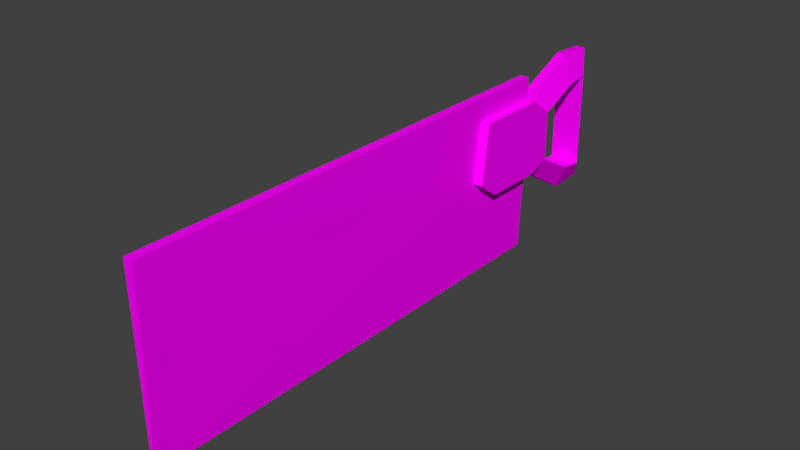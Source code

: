# Source: serrote_antigoblend.blend  (saved by Blender 2.79.0; exported with 4.5.12 LTS)
import bpy
from mathutils import Matrix  # noqa: F401  (used for matrix-valued properties, if any)

bpy.ops.wm.read_factory_settings(use_empty=True)
scene = bpy.context.scene
scene.name = 'Scene'

# ---- collections
col_collection_1 = bpy.data.collections.new('Collection 1'); scene.collection.children.link(col_collection_1)

# ---- images (referenced by path relative to the original .blend; pixels are not part of the script)
import os
ASSET_DIR = os.environ.get("B2B_ASSET_DIR", "")  # directory of the original .blend (textures are referenced by path, not embedded)
HERE = os.path.dirname(os.path.abspath(__file__))  # packed textures are extracted next to this script under _unpacked/

def load_image(name, relpath, width, height, colorspace="sRGB"):
    """Load a texture the original file referenced (path relative to the .blend, or extracted next to this script)."""
    p = next((c for c in (os.path.join(HERE, relpath), os.path.join(ASSET_DIR, relpath)) if relpath and os.path.exists(c)), "")
    if p:
        img = bpy.data.images.load(p, check_existing=True)
        img.name = name
    else:  # same state as the original file: an image datablock whose file is absent (Cycles renders it pink)
        img = bpy.data.images.new(name, width, height)
        img.source = "FILE"
        img.filepath = "//" + (relpath or name)
    img.colorspace_settings.name = colorspace
    return img
img_arco_serroteantigo_albedotransparency_png = load_image('arco_SerroteAntigo_AlbedoTransparency.png', 'arco_SerroteAntigo_AlbedoTransparency.png', 1024, 1024, 'sRGB')

# ---- materials (node trees are filled in below, after node groups)
mat_serroteantigo = bpy.data.materials.new('SerroteAntigo')
mat_serroteantigo.alpha_threshold = 0.0
mat_serroteantigo.roughness = 0.5

# ---- material node trees
mat_serroteantigo.use_nodes = True; mat_serroteantigo.node_tree.nodes.clear()
_N = mat_serroteantigo.node_tree.nodes; _L = mat_serroteantigo.node_tree.links
n0 = _N.new('ShaderNodeOutputMaterial'); n0.name = 'Material Output'; n0.location = (300, 300)
n1 = _N.new('ShaderNodeBsdfDiffuse'); n1.name = 'Diffuse BSDF'; n1.location = (10, 300)
n2 = _N.new('ShaderNodeTexImage'); n2.name = 'Image Texture'; n2.location = (-184, 140)
n2.width = 140
n2.image = img_arco_serroteantigo_albedotransparency_png
_L.new(n1.outputs[0], n0.inputs[0])
_L.new(n2.outputs[0], n1.inputs[0])
n0.is_active_output = True

# ---- world
world_world = bpy.data.worlds.new('World'); scene.world = world_world
world_world.color = (0.05088, 0.05088, 0.05088)
world_world.use_sun_shadow = False
world_world.sun_shadow_jitter_overblur = 0.0
world_world.cycles.sampling_method = 'MANUAL'

# ---- meshes
me_serroteantigo = bpy.data.meshes.new('SerroteAntigo')
me_serroteantigo.from_pydata([(-0.001231, -0.2879, -0.0723), (-0.003071, -0.2879, 0.04584), (-0.001444, 0.01847, -0.0723), (-0.003071, 0.01847, 0.04584), (0.00126, -0.2879, -0.0723), (0.0031, -0.2879, 0.04584), (0.001473, 0.01847, -0.0723), (0.0031, 0.01847, 0.04584), (0.0031, 0.01847, -0.01855), (0.0031, -0.03608, -0.007853), (0.0031, -0.03072, 0.03116), (0.0031, 0.01847, 0.03116), (-0.003071, -0.03072, 0.03116), (-0.003071, 0.01847, 0.03116), (-0.003071, 0.01847, -0.01855), (-0.003071, -0.03608, -0.007853), (-0.009948, -0.03072, 0.03116), (-0.009948, 0.01847, 0.03116), (-0.009948, -0.03608, -0.007853), (-0.009948, 0.01847, -0.01855), (0.009354, 0.01847, -0.01855), (0.009354, -0.03608, -0.007853), (0.009354, -0.03072, 0.03116), (0.009354, 0.01847, 0.03116), (0.009354, 0.06049, -0.02821), (-0.01075, 0.06049, -0.02821), (-0.003071, 0.06049, -0.04391), (0.0031, 0.06049, -0.04391), (-0.01075, 0.06049, 0.03136), (0.009354, 0.06049, 0.03136), (0.009354, 0.03334, 0.01976), (-0.009948, 0.03334, 0.01976), (0.0031, 0.06049, 0.05006), (-0.003071, 0.06049, 0.05006), (0.009354, 0.03334, -0.01344), (-0.009948, 0.03334, -0.01344), (0.009354, 0.07459, -0.02966), (-0.01075, 0.07459, -0.02966), (-0.003071, 0.08368, -0.04246), (0.0031, 0.08368, -0.04246), (-0.01075, 0.07436, 0.03268), (0.009354, 0.07436, 0.03268), (0.0031, 0.08391, 0.04875), (-0.003071, 0.08391, 0.04875), (0.009354, -0.0222, -0.01855), (0.0031, -0.01993, -0.01855), (-0.009948, -0.0225, -0.01855), (-0.003071, -0.02201, -0.01855)], [], [(34, 20, 8), (2, 14, 8, 6), (9, 10, 5, 4), (4, 5, 1, 0), (2, 6, 4, 0), (7, 3, 1, 5), (10, 11, 7, 5), (0, 1, 12, 15), (10, 9, 21, 22), (30, 31, 28, 29), (8, 45, 6), (34, 8, 27, 24), (3, 13, 12, 1), (15, 47, 2, 0), (18, 16, 46), (12, 13, 17, 16), (14, 47, 46, 19), (15, 12, 16, 18), (21, 44, 22), (11, 10, 22, 23), (9, 45, 44, 21), (19, 35, 14), (23, 30, 11), (11, 13, 3, 7), (11, 30, 29, 32), (8, 14, 26, 27), (24, 27, 39, 36), (35, 34, 24, 25), (30, 23, 20, 34), (14, 35, 25, 26), (31, 17, 13), (31, 13, 33, 28), (34, 35, 31, 30), (35, 19, 17, 31), (13, 11, 32, 33), (32, 29, 41, 42), (6, 45, 9, 4), (25, 24, 36, 37), (29, 28, 40, 41), (26, 25, 37, 38), (28, 33, 43, 40), (33, 32, 42, 43), (27, 26, 38, 39), (37, 36, 41, 40), (37, 40, 43, 38), (41, 36, 39, 42), (42, 39, 38, 43), (44, 45, 8, 20), (22, 44, 20, 23), (46, 16, 17, 19), (46, 47, 15, 18), (2, 47, 14)])
_uv = me_serroteantigo.uv_layers.new(name='UVMap')
_uv.uv.foreach_set('vector', [0.3176, 0.5268, 0.2663, 0.5958, 0.2388, 0.5754, 0.8337, 0.4452, 0.7605, 0.3823, 0.7682, 0.3737, 0.8412, 0.4434, 0.6909, 0.4829, 0.618, 0.4661, 0.5464, 0.9502, 0.77, 0.9704, 0.7696, 0.9751, 0.5455, 0.9619, 0.5464, 0.9502, 0.77, 0.9704, 0.8337, 0.4452, 0.8412, 0.4434, 0.7792, 0.9715, 0.77, 0.9704, 0.5853, 0.3886, 0.5954, 0.3957, 0.5464, 0.9502, 0.5314, 0.9488, 0.618, 0.4661, 0.6159, 0.3839, 0.5954, 0.3957, 0.5464, 0.9502, 0.77, 0.9704, 0.5464, 0.9502, 0.618, 0.4661, 0.6909, 0.4829, 0.4767, 0.8422, 0.3106, 0.8422, 0.3106, 0.8159, 0.4767, 0.8159, 0.3251, 0.08394, 0.3251, 0.03772, 0.3958, 0.03581, 0.3958, 0.08394, 0.7605, 0.3823, 0.7235, 0.4656, 0.8337, 0.4452, 0.7384, 0.1578, 0.7635, 0.1266, 0.6584, 0.1217, 0.6697, 0.1558, 0.5954, 0.3957, 0.6159, 0.3839, 0.618, 0.4661, 0.5464, 0.9502, 0.6909, 0.4829, 0.7235, 0.4656, 0.8337, 0.4452, 0.77, 0.9704, 0.3375, 0.2274, 0.4719, 0.229, 0.3148, 0.2759, 0.4968, 0.2281, 0.5033, 0.4062, 0.4784, 0.4071, 0.4719, 0.229, 0.2789, 0.4022, 0.2934, 0.2719, 0.3148, 0.2759, 0.3011, 0.4047, 0.3378, 0.204, 0.4722, 0.2055, 0.4719, 0.229, 0.3375, 0.2274, 0.3106, 0.8159, 0.2846, 0.7556, 0.4767, 0.8159, 0.5154, 0.5955, 0.5049, 0.8172, 0.4767, 0.8159, 0.4872, 0.5941, 0.2856, 0.8257, 0.259, 0.7539, 0.2846, 0.7556, 0.3106, 0.8159, 0.3011, 0.4047, 0.3186, 0.4579, 0.2778, 0.4123, 0.4872, 0.5941, 0.436, 0.5284, 0.5091, 0.577, 0.6096, 0.3737, 0.6159, 0.3839, 0.5954, 0.3957, 0.5853, 0.3886, 0.7612, 0.348, 0.7381, 0.3066, 0.6706, 0.31, 0.66, 0.3516, 0.7641, 0.1132, 0.7635, 0.1266, 0.6584, 0.1217, 0.6575, 0.1085, 0.6697, 0.1558, 0.6584, 0.1217, 0.6103, 0.1321, 0.6355, 0.1644, 0.6864, 0.03772, 0.6864, 0.08394, 0.6124, 0.08394, 0.6124, 0.03581, 0.436, 0.5284, 0.4872, 0.5941, 0.2663, 0.5958, 0.3184, 0.5286, 0.7635, 0.1266, 0.7384, 0.1578, 0.6697, 0.1558, 0.6584, 0.1217, 0.437, 0.4596, 0.4784, 0.4071, 0.4976, 0.4223, 0.7381, 0.3066, 0.7612, 0.348, 0.66, 0.3516, 0.6706, 0.31, 0.3176, 0.5268, 0.3186, 0.4579, 0.437, 0.4596, 0.436, 0.5284, 0.3186, 0.4579, 0.3011, 0.4047, 0.4784, 0.4071, 0.437, 0.4596, 0.7612, 0.348, 0.7616, 0.3627, 0.659, 0.3651, 0.66, 0.3516, 0.66, 0.3516, 0.6706, 0.31, 0.6386, 0.3059, 0.6103, 0.3432, 0.8337, 0.4452, 0.7235, 0.4656, 0.6909, 0.4829, 0.77, 0.9704, 0.6124, 0.03581, 0.6124, 0.08394, 0.5784, 0.08394, 0.5784, 0.03581, 0.3958, 0.08394, 0.3958, 0.03581, 0.4292, 0.03581, 0.4292, 0.08394, 0.6584, 0.1217, 0.6697, 0.1558, 0.6355, 0.1644, 0.6103, 0.1321, 0.6706, 0.31, 0.66, 0.3516, 0.6103, 0.3432, 0.6386, 0.3059, 0.66, 0.3516, 0.659, 0.3651, 0.608, 0.3566, 0.6103, 0.3432, 0.6575, 0.1085, 0.6584, 0.1217, 0.6103, 0.1321, 0.6074, 0.1179, 0.5784, 0.03581, 0.5784, 0.08394, 0.4292, 0.08394, 0.4292, 0.03581, 0.6355, 0.1644, 0.6386, 0.3059, 0.6103, 0.3432, 0.6103, 0.1321, 0.6386, 0.3059, 0.6355, 0.1644, 0.6103, 0.1321, 0.6103, 0.3432, 0.596, 0.3432, 0.596, 0.1321, 0.6103, 0.1321, 0.6103, 0.3432, 0.2846, 0.7556, 0.259, 0.7539, 0.241, 0.5987, 0.2663, 0.5958, 0.4767, 0.8159, 0.2846, 0.7556, 0.2663, 0.5958, 0.4872, 0.5941, 0.3148, 0.2759, 0.4719, 0.229, 0.4784, 0.4071, 0.3011, 0.4047, 0.3148, 0.2759, 0.2934, 0.2719, 0.3152, 0.2178, 0.3375, 0.2274, 0.8337, 0.4452, 0.7235, 0.4656, 0.7605, 0.3823])
_uv.active_render = True
_uv = me_serroteantigo.uv_layers.new(name='UVMap.001')
_uv.uv.foreach_set('vector', [0.9746, 0.1483, 0.9746, 0.1941, 0.9532, 0.1941, 0.9014, 0.1941, 0.9014, 0.001001, 0.879, 0.001001, 0.879, 0.1941, 0.7795, 0.9746, 0.7795, 0.7815, 0.3912, 0.7815, 0.3912, 0.9746, 0.8039, 0.8283, 0.8039, 0.44, 0.7815, 0.44, 0.7815, 0.8283, 0.3892, 0.999, 0.3892, 0.9766, 0.001001, 0.9766, 0.001001, 0.999, 0.8283, 0.44, 0.8059, 0.44, 0.8059, 0.8283, 0.8283, 0.8283, 0.7795, 0.3912, 0.3912, 0.3912, 0.3912, 0.7795, 0.7795, 0.7795, 0.3892, 0.9746, 0.3892, 0.7815, 0.001001, 0.7815, 0.001001, 0.9746, 0.9502, 0.3405, 0.9502, 0.2449, 0.9278, 0.2449, 0.9278, 0.3405, 0.877, 0.877, 0.877, 0.8303, 0.7815, 0.8303, 0.7815, 0.877, 0.877, 0.1941, 0.7825, 0.1941, 0.877, 0.002002, 0.877, 0.6351, 0.8303, 0.6351, 0.8303, 0.7307, 0.877, 0.7307, 0.3892, 0.001001, 0.001001, 0.001001, 0.001001, 0.3892, 0.3892, 0.3892, 0.3892, 0.3912, 0.001001, 0.3912, 0.001001, 0.7795, 0.3892, 0.7795, 0.9746, 0.9502, 0.8801, 0.9502, 0.9746, 0.9044, 0.879, 0.9746, 0.9746, 0.9746, 0.9746, 0.9522, 0.879, 0.9522, 0.9502, 0.5356, 0.9502, 0.44, 0.9278, 0.44, 0.9278, 0.5356, 0.3912, 0.999, 0.4868, 0.999, 0.4868, 0.9766, 0.3912, 0.9766, 0.879, 0.9034, 0.879, 0.9492, 0.9736, 0.9034, 0.9502, 0.6331, 0.9502, 0.5376, 0.9278, 0.5376, 0.9278, 0.6331, 0.9522, 0.04778, 0.999, 0.04778, 0.999, 0.02539, 0.9522, 0.02539, 0.9522, 0.1473, 0.9522, 0.1931, 0.9736, 0.1473, 0.999, 0.02339, 0.9532, 0.02339, 0.999, 0.002002, 0.9746, 0.2449, 0.9522, 0.2449, 0.9522, 0.2917, 0.9746, 0.2917, 0.9258, 0.7795, 0.9258, 0.7327, 0.8303, 0.7327, 0.8303, 0.7795, 0.9258, 0.04978, 0.9034, 0.04978, 0.9034, 0.1453, 0.9258, 0.1453, 0.9746, 0.3425, 0.9278, 0.3425, 0.9278, 0.3892, 0.9746, 0.3892, 0.9258, 0.8283, 0.9258, 0.7815, 0.8303, 0.7815, 0.8303, 0.8283, 0.879, 0.5595, 0.9258, 0.5376, 0.9258, 0.6331, 0.879, 0.6233, 0.877, 0.9502, 0.877, 0.9034, 0.7815, 0.9034, 0.7815, 0.9502, 0.998, 0.001001, 0.9522, 0.001001, 0.9522, 0.02239, 0.9258, 0.6351, 0.879, 0.6351, 0.879, 0.7307, 0.9258, 0.7307, 0.879, 0.8303, 0.9746, 0.8303, 0.9746, 0.877, 0.879, 0.877, 0.9258, 0.44, 0.879, 0.44, 0.879, 0.5356, 0.9258, 0.5356, 0.877, 0.9746, 0.877, 0.9522, 0.7815, 0.9522, 0.7815, 0.9746, 0.9502, 0.001001, 0.9034, 0.001001, 0.9034, 0.04778, 0.9502, 0.04778, 0.7795, 0.001001, 0.3912, 0.001001, 0.3912, 0.3892, 0.7795, 0.3892, 0.9502, 0.1473, 0.9034, 0.1473, 0.9034, 0.1941, 0.9502, 0.1941, 0.9746, 0.04978, 0.9278, 0.04978, 0.9278, 0.09656, 0.9746, 0.09656, 0.9746, 0.09856, 0.9278, 0.09856, 0.9278, 0.1453, 0.9746, 0.1453, 0.9746, 0.1961, 0.9278, 0.1961, 0.9278, 0.2429, 0.9746, 0.2429, 0.9502, 0.7815, 0.9278, 0.7815, 0.9278, 0.8283, 0.9502, 0.8283, 0.9746, 0.7551, 0.9746, 0.7327, 0.9278, 0.7327, 0.9278, 0.7551, 0.8283, 0.1961, 0.7815, 0.1961, 0.7815, 0.3892, 0.8283, 0.3892, 0.7815, 0.438, 0.9746, 0.438, 0.9746, 0.3912, 0.7815, 0.3912, 0.877, 0.6331, 0.877, 0.44, 0.8303, 0.44, 0.8303, 0.6331, 0.7815, 0.9014, 0.9746, 0.9014, 0.9746, 0.879, 0.7815, 0.879, 0.9502, 0.6351, 0.9278, 0.6351, 0.9278, 0.7307, 0.9502, 0.7307, 0.9258, 0.2937, 0.8303, 0.2937, 0.8303, 0.3892, 0.9258, 0.3892, 0.9258, 0.1961, 0.8303, 0.1961, 0.8303, 0.2917, 0.9258, 0.2917, 0.9746, 0.7795, 0.9746, 0.7571, 0.9278, 0.7571, 0.9278, 0.7795, 0.7815, 0.1931, 0.876, 0.001001, 0.7815, 0.001001])
me_serroteantigo.materials.append(mat_serroteantigo)
me_serroteantigo.use_remesh_preserve_volume = False
me_serroteantigo.use_remesh_preserve_attributes = False
me_serroteantigo.use_mirror_vertex_groups = False
me_serroteantigo.update()

# ---- objects
ob_serroteantigo = bpy.data.objects.new('SerroteAntigo', me_serroteantigo)

# ---- transforms, parenting, visibility, modifiers, constraints
ob_serroteantigo.location = (-1.459e-05, 0.1347, 0.1721)
ob_serroteantigo.lineart.crease_threshold = 0.0

# ---- collection membership
col_collection_1.objects.link(ob_serroteantigo)

# ---- scene / render settings (as saved in the file)
scene.frame_start = 1; scene.frame_end = 250; scene.frame_set(1)
scene.render.engine = 'CYCLES'
scene.render.resolution_percentage = 50
scene.render.dither_intensity = 0.0
scene.cycles.use_denoising = False
scene.cycles.samples = 128
scene.cycles.sampling_pattern = 'TABULATED_SOBOL'
scene.cycles.use_adaptive_sampling = False
scene.cycles.use_light_tree = False
scene.cycles.blur_glossy = 0.0
scene.cycles.sample_clamp_indirect = 0.0
scene.view_settings.view_transform = 'Standard'
bpy.context.view_layer.update()

# ---- added for rendering (the .blend has no active camera and no usable light): camera, sun
cam_auto = bpy.data.cameras.new('AutoCamera')
cam_auto.lens = 50.0
cam_auto.sensor_width = 36.0
cam_auto.clip_end = 1000.0
ob_auto_camera = bpy.data.objects.new('AutoCamera', cam_auto)
scene.collection.objects.link(ob_auto_camera)
ob_auto_camera.location = (0.361884, -0.402391, 0.451008)
ob_auto_camera.rotation_euler = (1.09748, -7.21219e-08, 0.694738)
scene.camera = ob_auto_camera
light_auto_sun = bpy.data.lights.new('AutoSun', 'SUN')
light_auto_sun.energy = 3.0
light_auto_sun.angle = 0.0523599
ob_auto_sun = bpy.data.objects.new('AutoSun', light_auto_sun)
scene.collection.objects.link(ob_auto_sun)
ob_auto_sun.rotation_euler = (0.872665, 0.174533, 0.523599)
bpy.context.view_layer.update()
